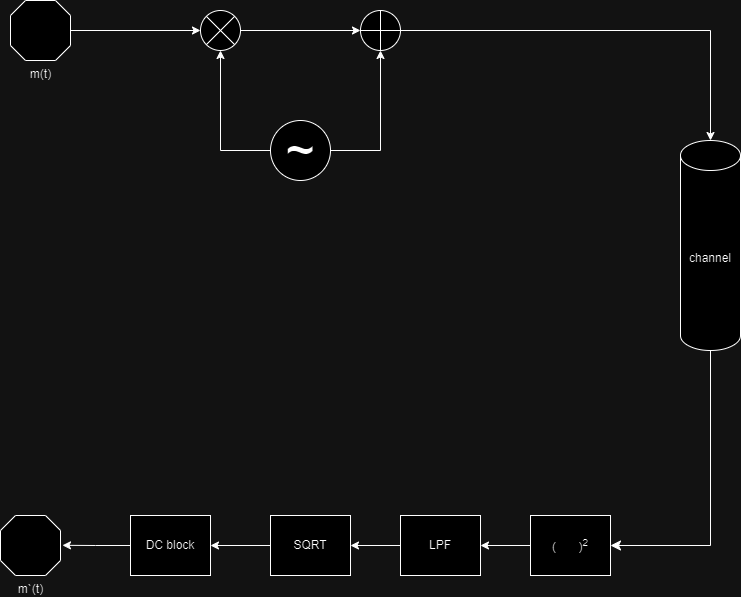

The diagram above was exported from draw.io. Its source (the exported page's mxGraphModel, read from the mxfile embedded in the PNG):
<mxGraphModel dx="1050" dy="522" grid="1" gridSize="10" guides="1" tooltips="1" connect="1" arrows="1" fold="1" page="1" pageScale="1" pageWidth="827" pageHeight="1169" math="0" shadow="0">
  <root>
    <mxCell id="0" />
    <mxCell id="1" parent="0" />
    <mxCell id="dI8Cici9BbGXU6Yu6pQM-7" style="edgeStyle=orthogonalEdgeStyle;rounded=0;orthogonalLoop=1;jettySize=auto;html=1;exitX=0;exitY=0.5;exitDx=0;exitDy=0;entryX=0.5;entryY=1;entryDx=0;entryDy=0;" edge="1" parent="1" source="dI8Cici9BbGXU6Yu6pQM-4" target="dI8Cici9BbGXU6Yu6pQM-5">
      <mxGeometry relative="1" as="geometry" />
    </mxCell>
    <mxCell id="dI8Cici9BbGXU6Yu6pQM-4" value="~" style="ellipse;whiteSpace=wrap;html=1;aspect=fixed;fontSize=50;" vertex="1" parent="1">
      <mxGeometry x="310" y="190" width="60" height="60" as="geometry" />
    </mxCell>
    <mxCell id="dI8Cici9BbGXU6Yu6pQM-5" value="" style="shape=sumEllipse;perimeter=ellipsePerimeter;whiteSpace=wrap;html=1;backgroundOutline=1;" vertex="1" parent="1">
      <mxGeometry x="240" y="80" width="40" height="40" as="geometry" />
    </mxCell>
    <mxCell id="dI8Cici9BbGXU6Yu6pQM-8" value="" style="verticalLabelPosition=bottom;verticalAlign=top;html=1;shape=mxgraph.flowchart.summing_function;" vertex="1" parent="1">
      <mxGeometry x="400" y="80" width="40" height="40" as="geometry" />
    </mxCell>
    <mxCell id="dI8Cici9BbGXU6Yu6pQM-9" style="edgeStyle=orthogonalEdgeStyle;rounded=0;orthogonalLoop=1;jettySize=auto;html=1;exitX=1;exitY=0.5;exitDx=0;exitDy=0;entryX=0;entryY=0.5;entryDx=0;entryDy=0;entryPerimeter=0;" edge="1" parent="1" source="dI8Cici9BbGXU6Yu6pQM-5" target="dI8Cici9BbGXU6Yu6pQM-8">
      <mxGeometry relative="1" as="geometry" />
    </mxCell>
    <mxCell id="dI8Cici9BbGXU6Yu6pQM-10" style="edgeStyle=orthogonalEdgeStyle;rounded=0;orthogonalLoop=1;jettySize=auto;html=1;exitX=1;exitY=0.5;exitDx=0;exitDy=0;entryX=0.5;entryY=1;entryDx=0;entryDy=0;entryPerimeter=0;fontSize=30;" edge="1" parent="1" source="dI8Cici9BbGXU6Yu6pQM-4" target="dI8Cici9BbGXU6Yu6pQM-8">
      <mxGeometry relative="1" as="geometry" />
    </mxCell>
    <mxCell id="dI8Cici9BbGXU6Yu6pQM-11" value="channel" style="shape=cylinder3;whiteSpace=wrap;html=1;boundedLbl=1;backgroundOutline=1;size=15;" vertex="1" parent="1">
      <mxGeometry x="720" y="210" width="60" height="210" as="geometry" />
    </mxCell>
    <mxCell id="dI8Cici9BbGXU6Yu6pQM-12" style="edgeStyle=orthogonalEdgeStyle;rounded=0;orthogonalLoop=1;jettySize=auto;html=1;exitX=1;exitY=0.5;exitDx=0;exitDy=0;exitPerimeter=0;entryX=0.5;entryY=0;entryDx=0;entryDy=0;entryPerimeter=0;" edge="1" parent="1" source="dI8Cici9BbGXU6Yu6pQM-8" target="dI8Cici9BbGXU6Yu6pQM-11">
      <mxGeometry relative="1" as="geometry" />
    </mxCell>
    <mxCell id="dI8Cici9BbGXU6Yu6pQM-22" style="edgeStyle=orthogonalEdgeStyle;rounded=0;orthogonalLoop=1;jettySize=auto;html=1;entryX=1;entryY=0.5;entryDx=0;entryDy=0;" edge="1" parent="1" source="dI8Cici9BbGXU6Yu6pQM-13" target="dI8Cici9BbGXU6Yu6pQM-14">
      <mxGeometry relative="1" as="geometry" />
    </mxCell>
    <mxCell id="dI8Cici9BbGXU6Yu6pQM-13" value="(&lt;span style=&quot;white-space: pre;&quot;&gt;&#09;&lt;/span&gt;)&lt;sup&gt;2&lt;/sup&gt;" style="rounded=0;whiteSpace=wrap;html=1;" vertex="1" parent="1">
      <mxGeometry x="570" y="585" width="80" height="60" as="geometry" />
    </mxCell>
    <mxCell id="dI8Cici9BbGXU6Yu6pQM-23" style="edgeStyle=orthogonalEdgeStyle;rounded=0;orthogonalLoop=1;jettySize=auto;html=1;entryX=1;entryY=0.5;entryDx=0;entryDy=0;" edge="1" parent="1" source="dI8Cici9BbGXU6Yu6pQM-14" target="dI8Cici9BbGXU6Yu6pQM-17">
      <mxGeometry relative="1" as="geometry" />
    </mxCell>
    <mxCell id="dI8Cici9BbGXU6Yu6pQM-14" value="LPF" style="rounded=0;whiteSpace=wrap;html=1;" vertex="1" parent="1">
      <mxGeometry x="440" y="585" width="80" height="60" as="geometry" />
    </mxCell>
    <mxCell id="dI8Cici9BbGXU6Yu6pQM-16" style="edgeStyle=orthogonalEdgeStyle;rounded=0;orthogonalLoop=1;jettySize=auto;html=1;entryX=0;entryY=0.5;entryDx=0;entryDy=0;" edge="1" parent="1" source="dI8Cici9BbGXU6Yu6pQM-15" target="dI8Cici9BbGXU6Yu6pQM-5">
      <mxGeometry relative="1" as="geometry" />
    </mxCell>
    <mxCell id="dI8Cici9BbGXU6Yu6pQM-15" value="m(t)" style="verticalLabelPosition=bottom;verticalAlign=top;html=1;shape=mxgraph.basic.polygon;polyCoords=[[0.25,0],[0.75,0],[1,0.25],[1,0.75],[0.75,1],[0.25,1],[0,0.75],[0,0.25]];polyline=0;" vertex="1" parent="1">
      <mxGeometry x="50" y="70" width="60" height="60" as="geometry" />
    </mxCell>
    <mxCell id="dI8Cici9BbGXU6Yu6pQM-24" style="edgeStyle=orthogonalEdgeStyle;rounded=0;orthogonalLoop=1;jettySize=auto;html=1;entryX=1;entryY=0.5;entryDx=0;entryDy=0;" edge="1" parent="1" source="dI8Cici9BbGXU6Yu6pQM-17" target="dI8Cici9BbGXU6Yu6pQM-20">
      <mxGeometry relative="1" as="geometry" />
    </mxCell>
    <mxCell id="dI8Cici9BbGXU6Yu6pQM-17" value="SQRT" style="rounded=0;whiteSpace=wrap;html=1;" vertex="1" parent="1">
      <mxGeometry x="310" y="585" width="80" height="60" as="geometry" />
    </mxCell>
    <mxCell id="dI8Cici9BbGXU6Yu6pQM-19" value="m`(t)" style="verticalLabelPosition=bottom;verticalAlign=top;html=1;shape=mxgraph.basic.polygon;polyCoords=[[0.25,0],[0.75,0],[1,0.25],[1,0.75],[0.75,1],[0.25,1],[0,0.75],[0,0.25]];polyline=0;" vertex="1" parent="1">
      <mxGeometry x="40" y="585" width="60" height="60" as="geometry" />
    </mxCell>
    <mxCell id="dI8Cici9BbGXU6Yu6pQM-20" value="DC block" style="rounded=0;whiteSpace=wrap;html=1;" vertex="1" parent="1">
      <mxGeometry x="170" y="585" width="80" height="60" as="geometry" />
    </mxCell>
    <mxCell id="dI8Cici9BbGXU6Yu6pQM-26" style="edgeStyle=orthogonalEdgeStyle;rounded=0;orthogonalLoop=1;jettySize=auto;html=1;entryX=1.033;entryY=0.497;entryDx=0;entryDy=0;entryPerimeter=0;" edge="1" parent="1" source="dI8Cici9BbGXU6Yu6pQM-20" target="dI8Cici9BbGXU6Yu6pQM-19">
      <mxGeometry relative="1" as="geometry" />
    </mxCell>
    <mxCell id="dI8Cici9BbGXU6Yu6pQM-28" value="" style="edgeStyle=segmentEdgeStyle;endArrow=classic;html=1;curved=0;rounded=0;endSize=8;startSize=8;entryX=1;entryY=0.5;entryDx=0;entryDy=0;" edge="1" parent="1" source="dI8Cici9BbGXU6Yu6pQM-11" target="dI8Cici9BbGXU6Yu6pQM-13">
      <mxGeometry width="50" height="50" relative="1" as="geometry">
        <mxPoint x="740" y="500" as="sourcePoint" />
        <mxPoint x="700" y="620" as="targetPoint" />
        <Array as="points">
          <mxPoint x="750" y="615" />
        </Array>
      </mxGeometry>
    </mxCell>
  </root>
</mxGraphModel>